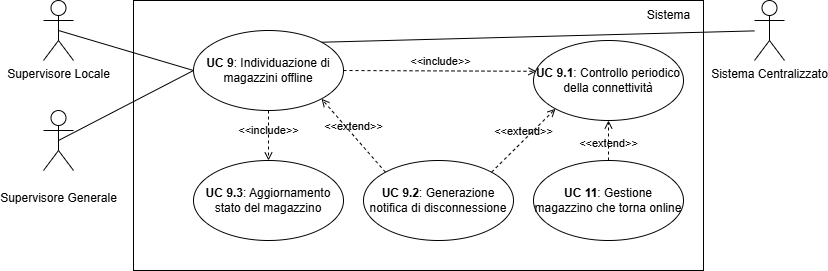

The diagram above was exported from draw.io. Its source (the exported page's mxGraphModel, read from the mxfile embedded in the PNG):
<mxGraphModel dx="1442" dy="785" grid="1" gridSize="10" guides="1" tooltips="1" connect="1" arrows="1" fold="1" page="1" pageScale="1" pageWidth="827" pageHeight="1169" math="0" shadow="0">
  <root>
    <mxCell id="0" />
    <mxCell id="1" parent="0" />
    <mxCell id="eCkYlAW7Zn7GnQmYKvlz-1" value="&lt;div&gt;&lt;br&gt;&lt;/div&gt;&lt;div&gt;Supervisore Generale&lt;/div&gt;&lt;div&gt;&lt;br&gt;&lt;/div&gt;" style="shape=umlActor;verticalLabelPosition=bottom;verticalAlign=top;html=1;outlineConnect=0;" parent="1" vertex="1">
      <mxGeometry x="43" y="330" width="30" height="60" as="geometry" />
    </mxCell>
    <mxCell id="eCkYlAW7Zn7GnQmYKvlz-2" value="" style="rounded=0;whiteSpace=wrap;html=1;" parent="1" vertex="1">
      <mxGeometry x="133" y="220" width="570" height="270" as="geometry" />
    </mxCell>
    <mxCell id="eCkYlAW7Zn7GnQmYKvlz-3" value="&lt;b&gt;UC 9&lt;/b&gt;: Individuazione di magazzini offline" style="ellipse;whiteSpace=wrap;html=1;" parent="1" vertex="1">
      <mxGeometry x="193" y="250" width="150" height="80" as="geometry" />
    </mxCell>
    <mxCell id="eCkYlAW7Zn7GnQmYKvlz-4" value="Sistema" style="text;html=1;align=center;verticalAlign=middle;resizable=0;points=[];autosize=1;strokeColor=none;fillColor=none;" parent="1" vertex="1">
      <mxGeometry x="633" y="220" width="70" height="30" as="geometry" />
    </mxCell>
    <mxCell id="eCkYlAW7Zn7GnQmYKvlz-5" value="" style="endArrow=none;html=1;rounded=0;entryX=0;entryY=0.5;entryDx=0;entryDy=0;exitX=0.5;exitY=0.5;exitDx=0;exitDy=0;exitPerimeter=0;" parent="1" source="eCkYlAW7Zn7GnQmYKvlz-1" target="eCkYlAW7Zn7GnQmYKvlz-3" edge="1">
      <mxGeometry width="50" height="50" relative="1" as="geometry">
        <mxPoint x="135" y="370.86" as="sourcePoint" />
        <mxPoint x="305" y="410.86" as="targetPoint" />
      </mxGeometry>
    </mxCell>
    <mxCell id="eCkYlAW7Zn7GnQmYKvlz-6" value="&amp;lt;&amp;lt;include&amp;gt;&amp;gt;" style="html=1;verticalAlign=bottom;labelBackgroundColor=none;endArrow=open;endFill=0;dashed=1;rounded=0;entryX=0.02;entryY=0.385;entryDx=0;entryDy=0;entryPerimeter=0;exitX=1;exitY=0.5;exitDx=0;exitDy=0;" parent="1" source="eCkYlAW7Zn7GnQmYKvlz-3" target="eCkYlAW7Zn7GnQmYKvlz-13" edge="1">
      <mxGeometry width="160" relative="1" as="geometry">
        <mxPoint x="382" y="510" as="sourcePoint" />
        <mxPoint x="523" y="380" as="targetPoint" />
      </mxGeometry>
    </mxCell>
    <mxCell id="eCkYlAW7Zn7GnQmYKvlz-7" value="&lt;div&gt;Supervisore Locale&lt;/div&gt;&lt;div&gt;&lt;br&gt;&lt;/div&gt;&lt;div&gt;&lt;br&gt;&lt;/div&gt;" style="shape=umlActor;verticalLabelPosition=bottom;verticalAlign=top;html=1;outlineConnect=0;" parent="1" vertex="1">
      <mxGeometry x="43" y="220" width="30" height="60" as="geometry" />
    </mxCell>
    <mxCell id="eCkYlAW7Zn7GnQmYKvlz-8" value="" style="endArrow=none;html=1;rounded=0;entryX=0;entryY=0.5;entryDx=0;entryDy=0;exitX=0.5;exitY=0.5;exitDx=0;exitDy=0;exitPerimeter=0;" parent="1" source="eCkYlAW7Zn7GnQmYKvlz-7" target="eCkYlAW7Zn7GnQmYKvlz-3" edge="1">
      <mxGeometry width="50" height="50" relative="1" as="geometry">
        <mxPoint x="6" y="490.86" as="sourcePoint" />
        <mxPoint x="303" y="411" as="targetPoint" />
      </mxGeometry>
    </mxCell>
    <mxCell id="eCkYlAW7Zn7GnQmYKvlz-9" value="&lt;b&gt;UC 11&lt;/b&gt;: Gestione magazzino che torna online" style="ellipse;whiteSpace=wrap;html=1;" parent="1" vertex="1">
      <mxGeometry x="533" y="380" width="150" height="80" as="geometry" />
    </mxCell>
    <mxCell id="eCkYlAW7Zn7GnQmYKvlz-12" value="&lt;b&gt;UC 9.3&lt;/b&gt;: Aggiornamento stato del magazzino" style="ellipse;whiteSpace=wrap;html=1;" parent="1" vertex="1">
      <mxGeometry x="193" y="380" width="150" height="80" as="geometry" />
    </mxCell>
    <mxCell id="eCkYlAW7Zn7GnQmYKvlz-13" value="&lt;b&gt;UC 9.1&lt;/b&gt;: Controllo periodico della connettività" style="ellipse;whiteSpace=wrap;html=1;" parent="1" vertex="1">
      <mxGeometry x="533" y="260" width="150" height="80" as="geometry" />
    </mxCell>
    <mxCell id="eCkYlAW7Zn7GnQmYKvlz-15" value="&lt;b&gt;UC 9.2&lt;/b&gt;: Generazione notifica di disconnessione" style="ellipse;whiteSpace=wrap;html=1;" parent="1" vertex="1">
      <mxGeometry x="363" y="380" width="150" height="80" as="geometry" />
    </mxCell>
    <mxCell id="eCkYlAW7Zn7GnQmYKvlz-16" value="&amp;lt;&amp;lt;extend&amp;gt;&amp;gt;" style="html=1;verticalAlign=bottom;labelBackgroundColor=none;endArrow=open;endFill=0;dashed=1;rounded=0;exitX=0.5;exitY=0;exitDx=0;exitDy=0;entryX=0.5;entryY=1;entryDx=0;entryDy=0;" parent="1" source="eCkYlAW7Zn7GnQmYKvlz-9" target="eCkYlAW7Zn7GnQmYKvlz-13" edge="1">
      <mxGeometry x="-0.6" width="160" relative="1" as="geometry">
        <mxPoint x="228" y="340" as="sourcePoint" />
        <mxPoint x="295" y="392" as="targetPoint" />
        <mxPoint as="offset" />
      </mxGeometry>
    </mxCell>
    <mxCell id="eCkYlAW7Zn7GnQmYKvlz-20" value="&amp;lt;&amp;lt;include&amp;gt;&amp;gt;" style="html=1;verticalAlign=bottom;labelBackgroundColor=none;endArrow=open;endFill=0;dashed=1;rounded=0;exitX=0.5;exitY=1;exitDx=0;exitDy=0;entryX=0.5;entryY=0;entryDx=0;entryDy=0;" parent="1" source="eCkYlAW7Zn7GnQmYKvlz-3" target="eCkYlAW7Zn7GnQmYKvlz-12" edge="1">
      <mxGeometry x="0.1429" width="160" relative="1" as="geometry">
        <mxPoint x="543" y="410" as="sourcePoint" />
        <mxPoint x="383" y="490" as="targetPoint" />
        <mxPoint as="offset" />
      </mxGeometry>
    </mxCell>
    <mxCell id="WYCijkJTvwUQFQjF385K-3" value="&amp;lt;&amp;lt;extend&amp;gt;&amp;gt;" style="html=1;verticalAlign=bottom;labelBackgroundColor=none;endArrow=open;endFill=0;dashed=1;rounded=0;exitX=1;exitY=0;exitDx=0;exitDy=0;entryX=0;entryY=1;entryDx=0;entryDy=0;" parent="1" source="eCkYlAW7Zn7GnQmYKvlz-15" target="eCkYlAW7Zn7GnQmYKvlz-13" edge="1">
      <mxGeometry x="-0.0003" width="160" relative="1" as="geometry">
        <mxPoint x="608" y="320" as="sourcePoint" />
        <mxPoint x="618" y="370" as="targetPoint" />
        <mxPoint as="offset" />
      </mxGeometry>
    </mxCell>
    <mxCell id="_64LkrPqOQe4B-Uaf8aT-1" value="&amp;lt;&amp;lt;extend&amp;gt;&amp;gt;" style="html=1;verticalAlign=bottom;labelBackgroundColor=none;endArrow=open;endFill=0;dashed=1;rounded=0;exitX=0;exitY=0;exitDx=0;exitDy=0;entryX=1;entryY=1;entryDx=0;entryDy=0;" parent="1" source="eCkYlAW7Zn7GnQmYKvlz-15" target="eCkYlAW7Zn7GnQmYKvlz-3" edge="1">
      <mxGeometry x="-0.0003" width="160" relative="1" as="geometry">
        <mxPoint x="533" y="424" as="sourcePoint" />
        <mxPoint x="597" y="360" as="targetPoint" />
        <mxPoint as="offset" />
      </mxGeometry>
    </mxCell>
    <mxCell id="u72xb2HvcUE6Wn_p9xh9-1" value="&lt;div&gt;Sistema Centralizzato&lt;/div&gt;&lt;div&gt;&lt;br&gt;&lt;/div&gt;&lt;div&gt;&lt;br&gt;&lt;/div&gt;" style="shape=umlActor;verticalLabelPosition=bottom;verticalAlign=top;html=1;outlineConnect=0;" parent="1" vertex="1">
      <mxGeometry x="754" y="220" width="30" height="60" as="geometry" />
    </mxCell>
    <mxCell id="u72xb2HvcUE6Wn_p9xh9-2" value="" style="endArrow=none;html=1;rounded=0;exitX=1;exitY=0;exitDx=0;exitDy=0;" parent="1" source="eCkYlAW7Zn7GnQmYKvlz-3" target="u72xb2HvcUE6Wn_p9xh9-1" edge="1">
      <mxGeometry width="50" height="50" relative="1" as="geometry">
        <mxPoint x="463" y="307" as="sourcePoint" />
        <mxPoint x="918.5" y="606" as="targetPoint" />
      </mxGeometry>
    </mxCell>
  </root>
</mxGraphModel>